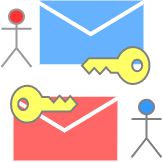

The diagram above was exported from draw.io. Its source (the exported page's mxGraphModel, read from the mxfile embedded in the PNG):
<mxGraphModel dx="1291" dy="711" grid="1" gridSize="10" guides="1" tooltips="1" connect="1" arrows="1" fold="1" page="1" pageScale="1" pageWidth="827" pageHeight="1169" math="0" shadow="0">
  <root>
    <mxCell id="0" />
    <mxCell id="1" parent="0" />
    <mxCell id="2" value="" style="group;fillColor=none;" vertex="1" connectable="0" parent="1">
      <mxGeometry x="360" y="160" width="160" height="160" as="geometry" />
    </mxCell>
    <mxCell id="3" value="" style="shape=umlActor;verticalLabelPosition=bottom;verticalAlign=top;html=1;outlineConnect=0;fillColor=#FF3333;sketch=0;shadow=0;fillStyle=zigzag;container=0;strokeWidth=2;strokeColor=#999999;" vertex="1" parent="2">
      <mxGeometry y="8.98876404494382" width="29.949101485405635" height="57.52808988764045" as="geometry" />
    </mxCell>
    <mxCell id="4" value="" style="sketch=0;pointerEvents=1;shadow=0;dashed=0;html=1;strokeColor=#66B2FF;fillColor=#66B2FF;labelPosition=center;verticalLabelPosition=bottom;verticalAlign=top;align=center;outlineConnect=0;shape=mxgraph.veeam2.letter;rounded=1;labelBackgroundColor=#99FFFF;fontFamily=Open Sans;fontSource=https%3A%2F%2Ffonts.googleapis.com%2Fcss%3Ffamily%3DOpen%2BSans;fontSize=50;fontColor=#3333FF;fillStyle=dots;container=0;" vertex="1" parent="2">
      <mxGeometry x="38.22582320556766" width="103.874519580347" height="63.82022471910112" as="geometry" />
    </mxCell>
    <mxCell id="5" value="" style="sketch=0;pointerEvents=1;shadow=0;dashed=0;html=1;strokeColor=#FF6666;fillColor=#FF6666;labelPosition=center;verticalLabelPosition=bottom;verticalAlign=top;align=center;outlineConnect=0;shape=mxgraph.veeam2.letter;rounded=1;labelBackgroundColor=#99FFFF;fontFamily=Open Sans;fontSource=https%3A%2F%2Ffonts.googleapis.com%2Fcss%3Ffamily%3DOpen%2BSans;fontSize=50;fillStyle=dots;container=0;" vertex="1" parent="2">
      <mxGeometry x="12.049444271320255" y="96.17977528089887" width="103.874519580347" height="63.82022471910112" as="geometry" />
    </mxCell>
    <mxCell id="6" value="" style="shape=umlActor;verticalLabelPosition=bottom;verticalAlign=top;html=1;outlineConnect=0;fillColor=#3399FF;sketch=0;shadow=0;fillStyle=zigzag;container=0;strokeWidth=2;strokeColor=#808080;" vertex="1" parent="2">
      <mxGeometry x="130.05089851459442" y="99.3258426966292" width="29.949101485405635" height="57.52808988764045" as="geometry" />
    </mxCell>
    <mxCell id="7" value="" style="sketch=0;pointerEvents=1;shadow=0;dashed=0;html=1;strokeColor=#808080;labelPosition=center;verticalLabelPosition=bottom;verticalAlign=top;outlineConnect=0;align=center;shape=mxgraph.office.security.key_permissions;fillColor=#FFFF66;labelBackgroundColor=#99FFFF;fontFamily=Open Sans;fontSource=https%3A%2F%2Ffonts.googleapis.com%2Fcss%3Ffamily%3DOpen%2BSans;fontSize=50;fontColor=#3333FF;fillStyle=solid;rotation=90;container=0;strokeWidth=2;" vertex="1" parent="2">
      <mxGeometry x="95.66" y="31.29" width="36.98" height="67.53" as="geometry" />
    </mxCell>
    <mxCell id="8" value="" style="sketch=0;pointerEvents=1;shadow=0;dashed=0;html=1;strokeColor=#808080;labelPosition=center;verticalLabelPosition=bottom;verticalAlign=top;outlineConnect=0;align=center;shape=mxgraph.office.security.key_permissions;fillColor=#FFFF66;labelBackgroundColor=#99FFFF;fontFamily=Open Sans;fontSource=https%3A%2F%2Ffonts.googleapis.com%2Fcss%3Ffamily%3DOpen%2BSans;fontSize=50;fontColor=#3333FF;fillStyle=solid;rotation=90;direction=west;container=0;strokeWidth=2;" vertex="1" parent="2">
      <mxGeometry x="24.22" y="70.56" width="36.98" height="66.29" as="geometry" />
    </mxCell>
  </root>
</mxGraphModel>